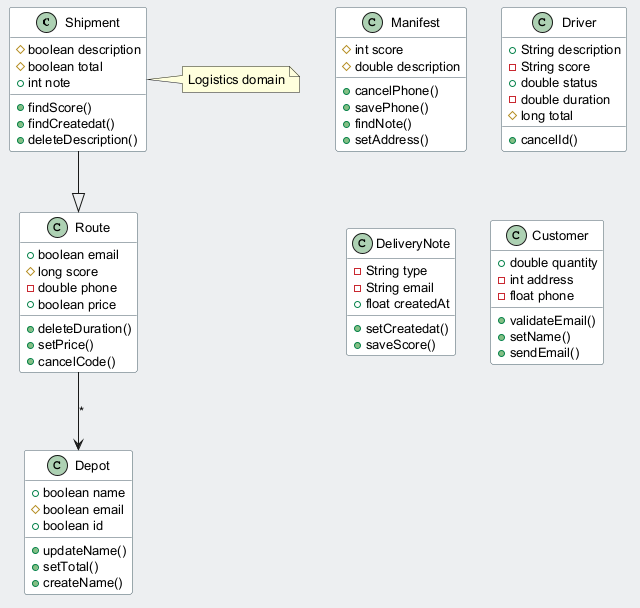

The diagram above was rendered by PlantUML. Its source (embedded in the PNG):
@startuml
skinparam backgroundColor #ECEFF1
skinparam classBackgroundColor #FFFFFF
skinparam classBorderColor #455A64
skinparam defaultFontSize 13
class Shipment {
  #boolean description
  #boolean total
  +int note
  +findScore()
  +findCreatedat()
  +deleteDescription()
}
class Route {
  +boolean email
  #long score
  -double phone
  +boolean price
  +deleteDuration()
  +setPrice()
  +cancelCode()
}
class Manifest {
  #int score
  #double description
  +cancelPhone()
  +savePhone()
  +findNote()
  +setAddress()
}
class Driver {
  +String description
  -String score
  +double status
  -double duration
  #long total
  +cancelId()
}
class Depot {
  +boolean name
  #boolean email
  +boolean id
  +updateName()
  +setTotal()
  +createName()
}
class DeliveryNote {
  -String type
  -String email
  +float createdAt
  +setCreatedat()
  +saveScore()
}
class Customer {
  +double quantity
  -int address
  -float phone
  +validateEmail()
  +setName()
  +sendEmail()
}
Shipment --|> Route
Route --> Depot : "*"
note right of Shipment : Logistics domain
@enduml